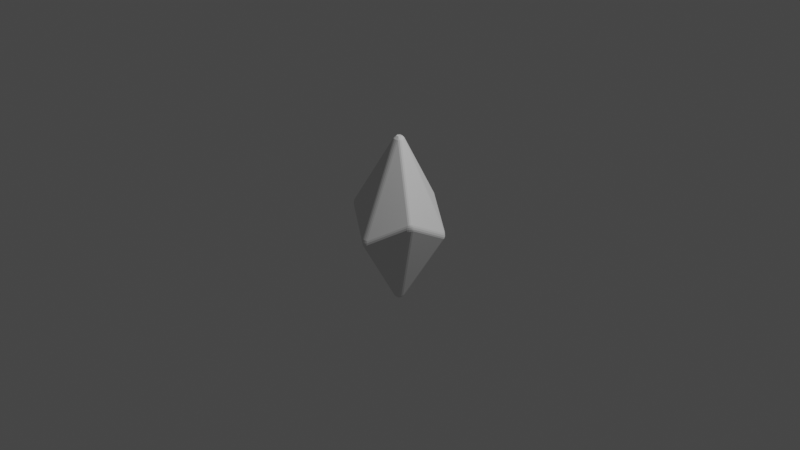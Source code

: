 # Source: prism.blend  (saved by Blender 3.0.42; exported with 4.5.12 LTS)
import bpy
from mathutils import Matrix  # noqa: F401  (used for matrix-valued properties, if any)

bpy.ops.wm.read_factory_settings(use_empty=True)
scene = bpy.context.scene
scene.name = 'Scene'

# ---- collections
col_collection = bpy.data.collections.new('Collection'); scene.collection.children.link(col_collection)

# ---- world
world_world = bpy.data.worlds.new('World'); scene.world = world_world
world_world.use_nodes = True; world_world.node_tree.nodes.clear()
_N = world_world.node_tree.nodes; _L = world_world.node_tree.links
n0 = _N.new('ShaderNodeOutputWorld'); n0.name = 'World Output'; n0.location = (300, 300)
n1 = _N.new('ShaderNodeBackground'); n1.name = 'Background'; n1.location = (10, 300)
n1.inputs[0].default_value = (0.05088, 0.05088, 0.05088, 1.0)
_L.new(n1.outputs[0], n0.inputs[0])
n0.is_active_output = True
world_world.color = (0.05088, 0.05088, 0.05088)
world_world.use_sun_shadow = False
world_world.sun_shadow_jitter_overblur = 0.0

# ---- cameras
cam_camera = bpy.data.cameras.new('Camera')
cam_camera.clip_end = 100.0
cam_camera.ortho_scale = 7.314

# ---- lights
light_light = bpy.data.lights.new('Light', 'POINT')
light_light.transmission_factor = 0.0
light_light.energy = 1000.0
light_light.shadow_soft_size = 0.1
light_light.shadow_maximum_resolution = 0.006
light_light.use_absolute_resolution = True

# ---- meshes
me_cylinder = bpy.data.meshes.new('Cylinder')
me_cylinder.from_pydata([(-2.292e-09, -4.012e-09, -5.731e-10), (0.05465, 0.003464, -0.8757), (0.03033, 0.0456, -0.8757), (-0.03033, 0.0456, -0.8757), (-0.05465, 0.003464, -0.8757), (-0.02433, -0.04906, -0.8757), (0.02433, -0.04906, -0.8757), (0.052, 0.01984, -0.8791), (0.04727, -0.01449, -0.8768), (0.02811, 0.001323, -0.9062), (0.01109, 0.04818, -0.8768), (0.04318, 0.03512, -0.8791), (0.0152, 0.02368, -0.9062), (-0.04318, 0.03512, -0.8791), (-0.01109, 0.04818, -0.8768), (-0.0152, 0.02368, -0.9062), (-0.04727, -0.01449, -0.8768), (-0.052, 0.01984, -0.8791), (-0.02811, 0.001323, -0.9062), (-0.008821, -0.05495, -0.8791), (-0.03618, -0.0337, -0.8768), (-0.01291, -0.025, -0.9062), (0.03618, -0.0337, -0.8768), (0.008821, -0.05495, -0.8791), (0.01291, -0.025, -0.9062), (-0.03033, -0.0456, 0.8757), (-0.05465, -0.003464, 0.8757), (-0.02433, 0.04906, 0.8757), (0.02433, 0.04906, 0.8757), (0.05465, -0.003464, 0.8757), (0.03033, -0.0456, 0.8757), (-0.04318, -0.03512, 0.8791), (-0.01109, -0.04818, 0.8768), (-0.0152, -0.02368, 0.9062), (-0.04727, 0.01449, 0.8768), (-0.052, -0.01984, 0.8791), (-0.02811, -0.001323, 0.9062), (-0.008821, 0.05495, 0.8791), (-0.03618, 0.0337, 0.8768), (-0.01291, 0.025, 0.9062), (0.03618, 0.0337, 0.8768), (0.008821, 0.05495, 0.8791), (0.01291, 0.025, 0.9062), (0.052, -0.01984, 0.8791), (0.04727, 0.01449, 0.8768), (0.02811, -0.001323, 0.9062), (0.01109, -0.04818, 0.8768), (0.04318, -0.03512, 0.8791), (0.0152, -0.02368, 0.9062), (-0.03033, 0.4664, 0.08178), (0.03033, 0.4664, 0.08178), (0.02433, 0.4699, 0.1499), (-0.02433, 0.4699, 0.1499), (-0.01109, 0.469, 0.08064), (-0.0308, 0.4716, 0.1034), (-0.01033, 0.4772, 0.1088), (0.0308, 0.4716, 0.1034), (0.01109, 0.469, 0.08064), (0.01033, 0.4772, 0.1088), (0.008821, 0.4758, 0.1533), (0.02861, 0.4729, 0.1283), (0.009565, 0.4795, 0.1333), (-0.02861, 0.4729, 0.1283), (-0.008821, 0.4758, 0.1533), (-0.009565, 0.4795, 0.1333), (0.4191, 0.2139, -0.1499), (0.4191, 0.2069, -0.08178), (0.3888, 0.2595, -0.08178), (0.3948, 0.256, -0.1499), (0.4238, 0.2117, -0.1283), (0.4164, 0.2302, -0.1533), (0.42, 0.2314, -0.1333), (0.4117, 0.2249, -0.08064), (0.4238, 0.2091, -0.1034), (0.4185, 0.2297, -0.1088), (0.393, 0.2625, -0.1034), (0.4006, 0.2441, -0.08064), (0.4081, 0.2476, -0.1088), (0.4076, 0.2455, -0.1533), (0.3952, 0.2612, -0.1283), (0.4104, 0.248, -0.1333), (0.3888, -0.2595, 0.08178), (0.3948, -0.256, 0.1499), (0.4191, -0.2139, 0.1499), (0.4191, -0.2069, 0.08178), (0.393, -0.2625, 0.1034), (0.4006, -0.2441, 0.08064), (0.4081, -0.2476, 0.1088), (0.4076, -0.2455, 0.1533), (0.3952, -0.2612, 0.1283), (0.4104, -0.248, 0.1333), (0.4238, -0.2117, 0.1283), (0.4164, -0.2302, 0.1533), (0.42, -0.2314, 0.1333), (0.4117, -0.2249, 0.08064), (0.4238, -0.2091, 0.1034), (0.4185, -0.2297, 0.1088), (-0.3948, -0.256, 0.1499), (-0.3888, -0.2595, 0.08178), (-0.4191, -0.2069, 0.08178), (-0.4191, -0.2139, 0.1499), (-0.3952, -0.2612, 0.1283), (-0.4076, -0.2455, 0.1533), (-0.4104, -0.248, 0.1333), (-0.4006, -0.2441, 0.08064), (-0.393, -0.2625, 0.1034), (-0.4081, -0.2476, 0.1088), (-0.4238, -0.2091, 0.1034), (-0.4117, -0.2249, 0.08064), (-0.4185, -0.2297, 0.1088), (-0.4164, -0.2302, 0.1533), (-0.4238, -0.2117, 0.1283), (-0.42, -0.2314, 0.1333), (-0.02433, -0.4699, -0.1499), (-0.03033, -0.4664, -0.08178), (0.03033, -0.4664, -0.08178), (0.02433, -0.4699, -0.1499), (-0.02861, -0.4729, -0.1283), (-0.008821, -0.4758, -0.1533), (-0.009565, -0.4795, -0.1333), (-0.01109, -0.469, -0.08064), (-0.0308, -0.4716, -0.1034), (-0.01033, -0.4772, -0.1088), (0.0308, -0.4716, -0.1034), (0.01109, -0.469, -0.08064), (0.01033, -0.4772, -0.1088), (0.008821, -0.4758, -0.1533), (0.02861, -0.4729, -0.1283), (0.009565, -0.4795, -0.1333), (-0.3948, 0.256, -0.1499), (-0.3888, 0.2595, -0.08178), (-0.4191, 0.2069, -0.08178), (-0.4191, 0.2139, -0.1499), (-0.3952, 0.2612, -0.1283), (-0.4076, 0.2455, -0.1533), (-0.4104, 0.248, -0.1333), (-0.4006, 0.2441, -0.08064), (-0.393, 0.2625, -0.1034), (-0.4081, 0.2476, -0.1088), (-0.4238, 0.2091, -0.1034), (-0.4117, 0.2249, -0.08064), (-0.4185, 0.2297, -0.1088), (-0.4164, 0.2302, -0.1533), (-0.4238, 0.2117, -0.1283), (-0.42, 0.2314, -0.1333)], [], [(3, 49, 129), (4, 132, 99), (28, 51, 67), (2, 68, 50), (29, 66, 83), (6, 116, 81), (30, 82, 115), (5, 98, 113), (27, 130, 52), (26, 100, 131), (25, 114, 97), (1, 7, 9, 8), (7, 11, 12, 9), (2, 10, 12, 11), (10, 14, 15, 12), (3, 13, 15, 14), (13, 17, 18, 15), (4, 16, 18, 17), (16, 20, 21, 18), (5, 19, 21, 20), (19, 23, 24, 21), (6, 22, 24, 23), (22, 8, 9, 24), (9, 12, 15, 18, 21, 24), (25, 31, 33, 32), (31, 35, 36, 33), (26, 34, 36, 35), (34, 38, 39, 36), (27, 37, 39, 38), (37, 41, 42, 39), (28, 40, 42, 41), (40, 44, 45, 42), (29, 43, 45, 44), (43, 47, 48, 45), (30, 46, 48, 47), (46, 32, 33, 48), (33, 36, 39, 42, 45, 48), (49, 53, 55, 54), (53, 57, 58, 55), (50, 56, 58, 57), (56, 60, 61, 58), (51, 59, 61, 60), (59, 63, 64, 61), (52, 62, 64, 63), (62, 54, 55, 64), (55, 58, 61, 64), (65, 69, 71, 70), (69, 73, 74, 71), (66, 72, 74, 73), (72, 76, 77, 74), (67, 75, 77, 76), (75, 79, 80, 77), (68, 78, 80, 79), (78, 70, 71, 80), (71, 74, 77, 80), (81, 85, 87, 86), (85, 89, 90, 87), (82, 88, 90, 89), (88, 92, 93, 90), (83, 91, 93, 92), (91, 95, 96, 93), (84, 94, 96, 95), (94, 86, 87, 96), (87, 90, 93, 96), (97, 101, 103, 102), (101, 105, 106, 103), (98, 104, 106, 105), (104, 108, 109, 106), (99, 107, 109, 108), (107, 111, 112, 109), (100, 110, 112, 111), (110, 102, 103, 112), (103, 106, 109, 112), (113, 117, 119, 118), (117, 121, 122, 119), (114, 120, 122, 121), (120, 124, 125, 122), (115, 123, 125, 124), (123, 127, 128, 125), (116, 126, 128, 127), (126, 118, 119, 128), (119, 122, 125, 128), (129, 133, 135, 134), (133, 137, 138, 135), (130, 136, 138, 137), (136, 140, 141, 138), (131, 139, 141, 140), (139, 143, 144, 141), (132, 142, 144, 143), (142, 134, 135, 144), (135, 138, 141, 144), (68, 2, 11, 78), (78, 11, 7, 70), (70, 7, 1, 65), (2, 50, 57, 10), (10, 57, 53, 14), (14, 53, 49, 3), (50, 68, 79, 56), (56, 79, 75, 60), (60, 75, 67, 51), (84, 1, 8, 94), (94, 8, 22, 86), (86, 22, 6, 81), (65, 84, 95, 69), (69, 95, 91, 73), (73, 91, 83, 66), (25, 97, 102, 31), (31, 102, 110, 35), (35, 110, 100, 26), (129, 49, 54, 133), (133, 54, 62, 137), (137, 62, 52, 130), (26, 131, 140, 34), (34, 140, 136, 38), (38, 136, 130, 27), (99, 132, 143, 107), (107, 143, 139, 111), (111, 139, 131, 100), (132, 4, 17, 142), (142, 17, 13, 134), (134, 13, 3, 129), (113, 98, 105, 117), (117, 105, 101, 121), (121, 101, 97, 114), (98, 5, 20, 104), (104, 20, 16, 108), (108, 16, 4, 99), (30, 115, 124, 46), (46, 124, 120, 32), (32, 120, 114, 25), (81, 116, 127, 85), (85, 127, 123, 89), (89, 123, 115, 82), (116, 6, 23, 126), (126, 23, 19, 118), (118, 19, 5, 113), (29, 83, 92, 43), (43, 92, 88, 47), (47, 88, 82, 30), (28, 67, 76, 40), (40, 76, 72, 44), (44, 72, 66, 29), (51, 28, 41, 59), (59, 41, 37, 63), (63, 37, 27, 52), (1, 84, 65)])
_uv = me_cylinder.uv_layers.new(name='UVMap')
_uv.uv.foreach_set('vector', [0.7354, 0.2719, 0.7354, 0.4739, 0.5605, 0.3729, 0.7238, 0.2517, 0.5488, 0.3527, 0.5488, 0.1507, 0.2617, 0.2735, 0.2617, 0.4755, 0.4366, 0.3745, 0.7646, 0.2719, 0.9395, 0.3729, 0.7646, 0.4739, 0.2762, 0.2483, 0.4512, 0.3493, 0.4512, 0.1473, 0.7617, 0.2265, 0.7617, 0.02446, 0.9366, 0.1255, 0.2646, 0.2281, 0.4395, 0.1271, 0.2646, 0.02612, 0.7383, 0.2265, 0.5634, 0.1255, 0.7383, 0.02446, 0.2383, 0.2735, 0.0634, 0.3745, 0.2383, 0.4755, 0.2238, 0.2483, 0.04884, 0.1473, 0.04884, 0.3493, 0.2354, 0.2281, 0.2354, 0.02612, 0.06052, 0.1271, 0.7762, 0.2517, 0.7769, 0.2591, 0.7684, 0.2495, 0.7737, 0.2428, 0.7769, 0.2591, 0.7776, 0.2659, 0.7695, 0.2613, 0.7684, 0.2495, 0.7646, 0.2719, 0.7556, 0.2741, 0.7587, 0.2662, 0.7713, 0.2688, 0.7556, 0.2741, 0.75, 0.2755, 0.75, 0.2684, 0.7587, 0.2662, 0.7354, 0.2719, 0.7287, 0.2688, 0.7413, 0.2662, 0.7444, 0.2741, 0.7287, 0.2688, 0.7224, 0.2659, 0.7305, 0.2613, 0.7413, 0.2662, 0.7238, 0.2517, 0.7263, 0.2428, 0.7316, 0.2495, 0.7231, 0.2591, 0.7263, 0.2428, 0.7279, 0.2372, 0.734, 0.2408, 0.7316, 0.2495, 0.7383, 0.2265, 0.7444, 0.2222, 0.7403, 0.2343, 0.7319, 0.2331, 0.7444, 0.2222, 0.75, 0.2182, 0.75, 0.2274, 0.7403, 0.2343, 0.7617, 0.2265, 0.7681, 0.2331, 0.7597, 0.2343, 0.7556, 0.2222, 0.7681, 0.2331, 0.7721, 0.2372, 0.766, 0.2408, 0.7597, 0.2343, 0.7684, 0.2495, 0.7587, 0.2662, 0.7413, 0.2662, 0.7316, 0.2495, 0.7403, 0.2343, 0.7597, 0.2343, 0.2354, 0.2281, 0.2287, 0.2312, 0.2413, 0.2338, 0.2444, 0.2259, 0.2287, 0.2312, 0.2224, 0.2341, 0.2305, 0.2387, 0.2413, 0.2338, 0.2238, 0.2483, 0.2263, 0.2572, 0.2316, 0.2505, 0.2231, 0.2409, 0.2263, 0.2572, 0.2279, 0.2628, 0.234, 0.2592, 0.2316, 0.2505, 0.2383, 0.2735, 0.2444, 0.2778, 0.2403, 0.2657, 0.2319, 0.2669, 0.2444, 0.2778, 0.25, 0.2818, 0.25, 0.2726, 0.2403, 0.2657, 0.2617, 0.2735, 0.2681, 0.2669, 0.2597, 0.2657, 0.2556, 0.2778, 0.2681, 0.2669, 0.2721, 0.2628, 0.266, 0.2592, 0.2597, 0.2657, 0.2762, 0.2483, 0.2769, 0.2409, 0.2684, 0.2505, 0.2737, 0.2572, 0.2769, 0.2409, 0.2776, 0.2341, 0.2695, 0.2387, 0.2684, 0.2505, 0.2646, 0.2281, 0.2556, 0.2259, 0.2587, 0.2338, 0.2713, 0.2312, 0.2556, 0.2259, 0.25, 0.2245, 0.25, 0.2316, 0.2587, 0.2338, 0.2413, 0.2338, 0.2316, 0.2505, 0.2403, 0.2657, 0.2597, 0.2657, 0.2684, 0.2505, 0.2587, 0.2338, 0.7354, 0.4739, 0.7444, 0.4761, 0.7443, 0.4817, 0.7348, 0.4779, 0.7444, 0.4761, 0.75, 0.4775, 0.75, 0.4831, 0.7443, 0.4817, 0.7646, 0.4739, 0.7652, 0.4779, 0.7557, 0.4817, 0.7556, 0.4761, 0.7652, 0.4779, 0.7639, 0.482, 0.7567, 0.4861, 0.7557, 0.4817, 0.2617, 0.4755, 0.2556, 0.4798, 0.2574, 0.4832, 0.2648, 0.4782, 0.2556, 0.4798, 0.25, 0.4838, 0.25, 0.4884, 0.2574, 0.4832, 0.2383, 0.4755, 0.2352, 0.4782, 0.2426, 0.4832, 0.2444, 0.4798, 0.7347, 0.4824, 0.731, 0.479, 0.7384, 0.4833, 0.7437, 0.486, 0.7443, 0.4817, 0.75, 0.4831, 0.75, 0.4876, 0.7433, 0.4861, 0.9512, 0.3527, 0.955, 0.3512, 0.9556, 0.3601, 0.9518, 0.36, 0.955, 0.3512, 0.9578, 0.348, 0.9578, 0.3567, 0.9556, 0.3601, 0.4512, 0.3493, 0.4486, 0.3582, 0.4535, 0.3609, 0.455, 0.3508, 0.4486, 0.3582, 0.447, 0.3638, 0.4519, 0.3666, 0.4535, 0.3609, 0.4366, 0.3745, 0.4398, 0.3772, 0.4478, 0.3708, 0.443, 0.3679, 0.9403, 0.3814, 0.944, 0.378, 0.9512, 0.3739, 0.9484, 0.3773, 0.9395, 0.3729, 0.9462, 0.3698, 0.9482, 0.373, 0.9402, 0.3769, 0.9462, 0.3698, 0.9525, 0.3669, 0.9565, 0.3692, 0.9482, 0.373, 0.9556, 0.3601, 0.9578, 0.3567, 0.9578, 0.3633, 0.9565, 0.3692, 0.9366, 0.1255, 0.9398, 0.1228, 0.9478, 0.1292, 0.943, 0.1321, 0.9398, 0.1228, 0.944, 0.122, 0.9512, 0.1261, 0.9478, 0.1292, 0.4395, 0.1271, 0.4462, 0.1302, 0.4482, 0.127, 0.4402, 0.1231, 0.4462, 0.1302, 0.4525, 0.1331, 0.4565, 0.1308, 0.4482, 0.127, 0.4512, 0.1473, 0.455, 0.1488, 0.4556, 0.1399, 0.4518, 0.14, 0.9589, 0.1471, 0.9578, 0.152, 0.9578, 0.1433, 0.9576, 0.1375, 0.9512, 0.1507, 0.9486, 0.1418, 0.9535, 0.1391, 0.955, 0.1492, 0.9486, 0.1418, 0.947, 0.1362, 0.9519, 0.1334, 0.9535, 0.1391, 0.9478, 0.1292, 0.9512, 0.1261, 0.9558, 0.1312, 0.9519, 0.1334, 0.06052, 0.1271, 0.05983, 0.1231, 0.0518, 0.127, 0.05377, 0.1302, 0.5564, 0.1205, 0.5612, 0.119, 0.5537, 0.1233, 0.5488, 0.1265, 0.5634, 0.1255, 0.557, 0.1321, 0.5522, 0.1292, 0.5602, 0.1228, 0.557, 0.1321, 0.553, 0.1362, 0.5481, 0.1334, 0.5522, 0.1292, 0.5488, 0.1507, 0.545, 0.1492, 0.5465, 0.1391, 0.5514, 0.1418, 0.545, 0.1492, 0.5422, 0.146, 0.5422, 0.1377, 0.5465, 0.1391, 0.04884, 0.1473, 0.04815, 0.14, 0.04435, 0.1399, 0.04498, 0.1488, 0.04815, 0.14, 0.04752, 0.1331, 0.04351, 0.1308, 0.04435, 0.1399, 0.5488, 0.1265, 0.5481, 0.1334, 0.5481, 0.1334, 0.5442, 0.1312, 0.7383, 0.02446, 0.7352, 0.02184, 0.7426, 0.01684, 0.7444, 0.02017, 0.7352, 0.02184, 0.731, 0.021, 0.7384, 0.01667, 0.7426, 0.01684, 0.2354, 0.02612, 0.2444, 0.02389, 0.2443, 0.0183, 0.2348, 0.02207, 0.2444, 0.02389, 0.25, 0.02249, 0.25, 0.01687, 0.2443, 0.0183, 0.2646, 0.02612, 0.2652, 0.02207, 0.2557, 0.0183, 0.2556, 0.02389, 0.7687, 0.01951, 0.7639, 0.01801, 0.7567, 0.01386, 0.761, 0.01453, 0.7617, 0.02446, 0.7556, 0.02017, 0.7574, 0.01684, 0.7648, 0.02184, 0.7556, 0.02017, 0.75, 0.01619, 0.75, 0.01157, 0.7574, 0.01684, 0.7426, 0.01684, 0.7384, 0.01667, 0.7442, 0.01337, 0.75, 0.01157, 0.5605, 0.3729, 0.5598, 0.3769, 0.5518, 0.373, 0.5538, 0.3698, 0.5598, 0.3769, 0.5612, 0.381, 0.5537, 0.3767, 0.5518, 0.373, 0.0634, 0.3745, 0.05699, 0.3679, 0.05221, 0.3708, 0.06023, 0.3772, 0.05699, 0.3679, 0.05297, 0.3638, 0.0481, 0.3666, 0.05221, 0.3708, 0.04884, 0.3493, 0.04498, 0.3508, 0.04647, 0.3609, 0.05138, 0.3582, 0.5411, 0.3491, 0.5422, 0.354, 0.5422, 0.3623, 0.5406, 0.3582, 0.5488, 0.3527, 0.5482, 0.36, 0.5444, 0.3601, 0.545, 0.3512, 0.5482, 0.36, 0.5475, 0.3669, 0.5435, 0.3692, 0.5444, 0.3601, 0.5518, 0.373, 0.5537, 0.3767, 0.548, 0.3734, 0.5435, 0.3692, 0.9395, 0.3729, 0.7646, 0.2719, 0.7713, 0.2688, 0.9462, 0.3698, 0.9462, 0.3698, 0.7713, 0.2688, 0.7769, 0.2591, 0.9518, 0.36, 0.9518, 0.36, 0.7769, 0.2591, 0.7762, 0.2517, 0.9512, 0.3527, 0.7646, 0.2719, 0.7646, 0.4739, 0.7556, 0.4761, 0.7556, 0.2741, 0.7556, 0.2741, 0.7556, 0.4761, 0.7444, 0.4761, 0.7444, 0.2741, 0.7444, 0.2741, 0.7444, 0.4761, 0.7354, 0.4739, 0.7354, 0.2719, 0.7646, 0.4739, 0.9395, 0.3729, 0.9402, 0.3769, 0.7652, 0.4779, 0.7652, 0.4779, 0.9402, 0.3769, 0.9388, 0.381, 0.7639, 0.482, 0.2648, 0.4782, 0.4398, 0.3772, 0.4366, 0.3745, 0.2617, 0.4755, 0.9512, 0.1507, 0.7762, 0.2517, 0.7737, 0.2428, 0.9486, 0.1418, 0.9486, 0.1418, 0.7737, 0.2428, 0.7681, 0.2331, 0.943, 0.1321, 0.943, 0.1321, 0.7681, 0.2331, 0.7617, 0.2265, 0.9366, 0.1255, 0.9512, 0.3527, 0.9512, 0.1507, 0.955, 0.1492, 0.955, 0.3512, 0.955, 0.3512, 0.955, 0.1492, 0.9578, 0.146, 0.9578, 0.348, 0.455, 0.3508, 0.455, 0.1488, 0.4512, 0.1473, 0.4512, 0.3493, 0.2354, 0.2281, 0.06052, 0.1271, 0.05377, 0.1302, 0.2287, 0.2312, 0.2287, 0.2312, 0.05377, 0.1302, 0.04815, 0.14, 0.2231, 0.2409, 0.2231, 0.2409, 0.04815, 0.14, 0.04884, 0.1473, 0.2238, 0.2483, 0.5605, 0.3729, 0.7354, 0.4739, 0.7348, 0.4779, 0.5598, 0.3769, 0.5598, 0.3769, 0.7348, 0.4779, 0.7361, 0.482, 0.5612, 0.381, 0.06023, 0.3772, 0.2352, 0.4782, 0.2383, 0.4755, 0.0634, 0.3745, 0.2238, 0.2483, 0.04884, 0.3493, 0.05138, 0.3582, 0.2263, 0.2572, 0.2263, 0.2572, 0.05138, 0.3582, 0.05699, 0.3679, 0.2319, 0.2669, 0.2319, 0.2669, 0.05699, 0.3679, 0.0634, 0.3745, 0.2383, 0.2735, 0.5488, 0.1507, 0.5488, 0.3527, 0.545, 0.3512, 0.545, 0.1492, 0.545, 0.1492, 0.545, 0.3512, 0.5422, 0.348, 0.5422, 0.146, 0.04498, 0.1488, 0.04498, 0.3508, 0.04884, 0.3493, 0.04884, 0.1473, 0.5488, 0.3527, 0.7238, 0.2517, 0.7231, 0.2591, 0.5482, 0.36, 0.5482, 0.36, 0.7231, 0.2591, 0.7287, 0.2688, 0.5538, 0.3698, 0.5538, 0.3698, 0.7287, 0.2688, 0.7354, 0.2719, 0.5605, 0.3729, 0.7383, 0.02446, 0.5634, 0.1255, 0.5602, 0.1228, 0.7352, 0.02184, 0.7352, 0.02184, 0.5602, 0.1228, 0.556, 0.122, 0.731, 0.021, 0.2348, 0.02207, 0.05983, 0.1231, 0.06052, 0.1271, 0.2354, 0.02612, 0.5634, 0.1255, 0.7383, 0.2265, 0.7319, 0.2331, 0.557, 0.1321, 0.557, 0.1321, 0.7319, 0.2331, 0.7263, 0.2428, 0.5514, 0.1418, 0.5514, 0.1418, 0.7263, 0.2428, 0.7238, 0.2517, 0.5488, 0.1507, 0.2646, 0.2281, 0.2646, 0.02612, 0.2556, 0.02389, 0.2556, 0.2259, 0.2556, 0.2259, 0.2556, 0.02389, 0.2444, 0.02389, 0.2444, 0.2259, 0.2444, 0.2259, 0.2444, 0.02389, 0.2354, 0.02612, 0.2354, 0.2281, 0.9366, 0.1255, 0.7617, 0.02446, 0.7648, 0.02184, 0.9398, 0.1228, 0.9398, 0.1228, 0.7648, 0.02184, 0.769, 0.021, 0.944, 0.122, 0.4402, 0.1231, 0.2652, 0.02207, 0.2646, 0.02612, 0.4395, 0.1271, 0.7617, 0.02446, 0.7617, 0.2265, 0.7556, 0.2222, 0.7556, 0.02017, 0.7556, 0.02017, 0.7556, 0.2222, 0.7444, 0.2222, 0.7444, 0.02017, 0.7444, 0.02017, 0.7444, 0.2222, 0.7383, 0.2265, 0.7383, 0.02446, 0.2762, 0.2483, 0.4512, 0.1473, 0.4518, 0.14, 0.2769, 0.2409, 0.2769, 0.2409, 0.4518, 0.14, 0.4462, 0.1302, 0.2713, 0.2312, 0.2713, 0.2312, 0.4462, 0.1302, 0.4395, 0.1271, 0.2646, 0.2281, 0.2617, 0.2735, 0.4366, 0.3745, 0.443, 0.3679, 0.2681, 0.2669, 0.2681, 0.2669, 0.443, 0.3679, 0.4486, 0.3582, 0.2737, 0.2572, 0.2737, 0.2572, 0.4486, 0.3582, 0.4512, 0.3493, 0.2762, 0.2483, 0.2617, 0.4755, 0.2617, 0.2735, 0.2556, 0.2778, 0.2556, 0.4798, 0.2556, 0.4798, 0.2556, 0.2778, 0.2444, 0.2778, 0.2444, 0.4798, 0.2444, 0.4798, 0.2444, 0.2778, 0.2383, 0.2735, 0.2383, 0.4755, 0.7762, 0.2517, 0.9512, 0.1507, 0.9512, 0.3527])
me_cylinder.use_remesh_fix_poles = True
me_cylinder.use_remesh_preserve_attributes = False
me_cylinder.update()

# ---- objects
ob_light = bpy.data.objects.new('Light', light_light)
ob_camera = bpy.data.objects.new('Camera', cam_camera)
ob_cylinder = bpy.data.objects.new('Cylinder', me_cylinder)

# ---- transforms, parenting, visibility, modifiers, constraints
ob_light.location = (4.076, 1.005, 5.904)
ob_light.rotation_euler = (0.6503, 0.05522, 1.866)
ob_light.lock_rotations_4d = False
ob_light.empty_display_type = 'ARROWS'
ob_light.color = (0.0, 0.0, 0.0, 0.0)
ob_light.lineart.crease_threshold = 0.0
ob_camera.location = (7.359, -6.926, 4.958)
ob_camera.rotation_euler = (1.109, 0.0, 0.8149)
ob_camera.lock_rotations_4d = False
ob_camera.empty_display_type = 'ARROWS'
ob_camera.color = (0.0, 0.0, 0.0, 0.0)
ob_camera.display_type = 'WIRE'
ob_camera.lineart.crease_threshold = 0.0
ob_cylinder.location = (0.0, 0.0, 0.0)

# ---- collection membership
col_collection.objects.link(ob_light)
col_collection.objects.link(ob_camera)
col_collection.objects.link(ob_cylinder)

# ---- scene / render settings (as saved in the file)
scene.camera = ob_camera
scene.frame_start = 1; scene.frame_end = 250; scene.frame_set(24)
scene.render.engine = 'BLENDER_EEVEE_NEXT'
scene.cycles.sampling_pattern = 'TABULATED_SOBOL'
scene.cycles.use_light_tree = False
scene.view_settings.view_transform = 'Filmic'
bpy.context.view_layer.update()
